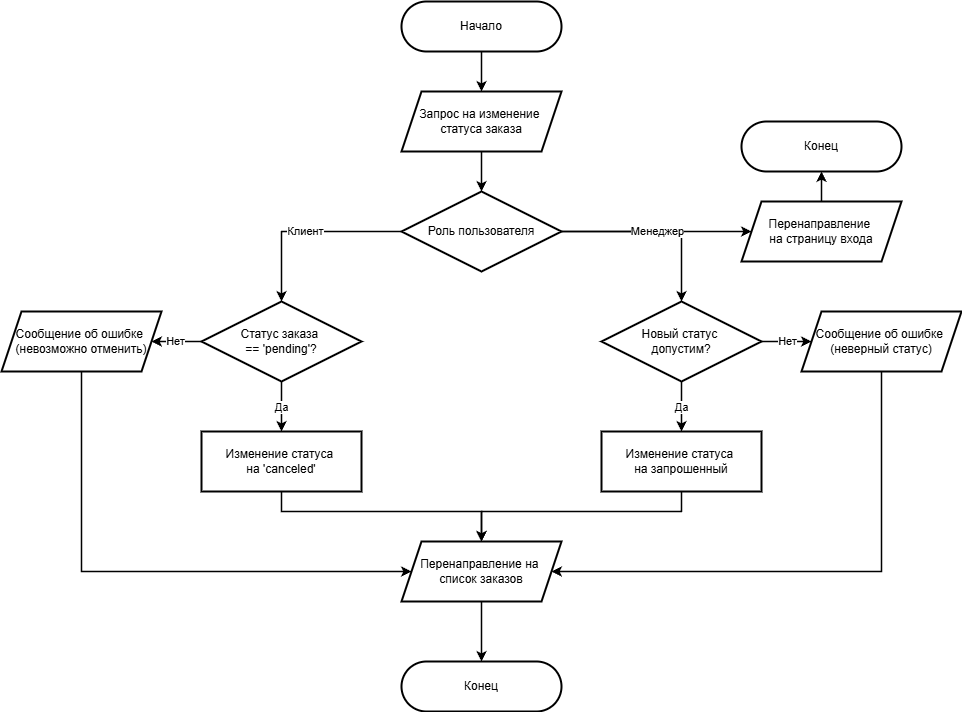

The diagram above was exported from draw.io. Its source (the exported page's mxGraphModel, read from the mxfile embedded in the PNG):
<mxGraphModel dx="1360" dy="1190" grid="1" gridSize="10" guides="1" tooltips="1" connect="1" arrows="1" fold="1" page="1" pageScale="1" pageWidth="1169" pageHeight="827" math="0" shadow="0">
  <root>
    <mxCell id="0" />
    <mxCell id="1" parent="0" />
    <mxCell id="start" parent="1" style="rounded=1;whiteSpace=wrap;html=1;arcSize=50;strokeWidth=2;" value="Начало" vertex="1">
      <mxGeometry height="50" width="160" x="500" y="40" as="geometry" />
    </mxCell>
    <mxCell id="input_req" parent="1" style="shape=parallelogram;perimeter=parallelogramPerimeter;whiteSpace=wrap;html=1;fixedSize=1;strokeWidth=2;" value="Запрос на изменение&amp;nbsp;&lt;br&gt;статуса заказа" vertex="1">
      <mxGeometry height="60" width="160" x="500" y="130" as="geometry" />
    </mxCell>
    <mxCell id="check_role" parent="1" style="rhombus;whiteSpace=wrap;html=1;strokeWidth=2;" value="Роль пользователя" vertex="1">
      <mxGeometry height="80" width="160" x="500" y="230" as="geometry" />
    </mxCell>
    <mxCell id="err_guest" parent="1" style="shape=parallelogram;perimeter=parallelogramPerimeter;whiteSpace=wrap;html=1;fixedSize=1;strokeWidth=2;" value="Перенаправление&amp;nbsp;&lt;br&gt;на страницу входа" vertex="1">
      <mxGeometry height="60" width="160" x="840" y="240" as="geometry" />
    </mxCell>
    <mxCell id="end_guest" parent="1" style="rounded=1;whiteSpace=wrap;html=1;arcSize=50;strokeWidth=2;" value="Конец" vertex="1">
      <mxGeometry height="50" width="160" x="840" y="160" as="geometry" />
    </mxCell>
    <mxCell id="client_check" parent="1" style="rhombus;whiteSpace=wrap;html=1;strokeWidth=2;" value="Статус заказа&amp;nbsp;&lt;br&gt;== 'pending'?" vertex="1">
      <mxGeometry height="80" width="160" x="300" y="340" as="geometry" />
    </mxCell>
    <mxCell id="client_err" parent="1" style="shape=parallelogram;perimeter=parallelogramPerimeter;whiteSpace=wrap;html=1;fixedSize=1;strokeWidth=2;" value="Сообщение об ошибке&amp;nbsp;&lt;br&gt;(невозможно отменить)" vertex="1">
      <mxGeometry height="60" width="160" x="100" y="350" as="geometry" />
    </mxCell>
    <mxCell id="client_ok" parent="1" style="rounded=0;whiteSpace=wrap;html=1;strokeWidth=2;" value="Изменение статуса&amp;nbsp;&lt;br&gt;на 'canceled'" vertex="1">
      <mxGeometry height="60" width="160" x="300" y="470" as="geometry" />
    </mxCell>
    <mxCell id="manager_check" parent="1" style="rhombus;whiteSpace=wrap;html=1;strokeWidth=2;" value="Новый статус&amp;nbsp;&lt;br&gt;допустим?" vertex="1">
      <mxGeometry height="80" width="160" x="700" y="340" as="geometry" />
    </mxCell>
    <mxCell id="manager_err" parent="1" style="shape=parallelogram;perimeter=parallelogramPerimeter;whiteSpace=wrap;html=1;fixedSize=1;strokeWidth=2;" value="Сообщение об ошибке&amp;nbsp;&lt;br&gt;(неверный статус)" vertex="1">
      <mxGeometry height="60" width="160" x="900" y="350" as="geometry" />
    </mxCell>
    <mxCell id="manager_ok" parent="1" style="rounded=0;whiteSpace=wrap;html=1;strokeWidth=2;" value="Изменение статуса&amp;nbsp;&lt;br&gt;на запрошенный" vertex="1">
      <mxGeometry height="60" width="160" x="700" y="470" as="geometry" />
    </mxCell>
    <mxCell id="redirect_list" parent="1" style="shape=parallelogram;perimeter=parallelogramPerimeter;whiteSpace=wrap;html=1;fixedSize=1;strokeWidth=2;" value="Перенаправление на&amp;nbsp;&lt;br&gt;список заказов" vertex="1">
      <mxGeometry height="60" width="160" x="500" y="580" as="geometry" />
    </mxCell>
    <mxCell id="end_main" parent="1" style="rounded=1;whiteSpace=wrap;html=1;arcSize=50;strokeWidth=2;" value="Конец" vertex="1">
      <mxGeometry height="50" width="160" x="500" y="700" as="geometry" />
    </mxCell>
    <mxCell id="e1" edge="1" parent="1" source="start" style="edgeStyle=orthogonalEdgeStyle;rounded=0;html=1;strokeWidth=1.5;" target="input_req">
      <mxGeometry relative="1" as="geometry" />
    </mxCell>
    <mxCell id="e2" edge="1" parent="1" source="input_req" style="edgeStyle=orthogonalEdgeStyle;rounded=0;html=1;strokeWidth=1.5;" target="check_role">
      <mxGeometry relative="1" as="geometry" />
    </mxCell>
    <mxCell id="e3" edge="1" parent="1" source="check_role" style="edgeStyle=orthogonalEdgeStyle;rounded=0;html=1;strokeWidth=1.5;" target="err_guest" value="Гость">
      <mxGeometry relative="1" as="geometry" />
    </mxCell>
    <mxCell id="e4" edge="1" parent="1" source="err_guest" style="edgeStyle=orthogonalEdgeStyle;rounded=0;html=1;strokeWidth=1.5;" target="end_guest">
      <mxGeometry relative="1" as="geometry" />
    </mxCell>
    <mxCell id="e5" edge="1" parent="1" source="check_role" style="edgeStyle=orthogonalEdgeStyle;rounded=0;html=1;strokeWidth=1.5;exitX=0;exitY=0.5;entryX=0.5;entryY=0;" target="client_check" value="Клиент">
      <mxGeometry relative="1" as="geometry" />
    </mxCell>
    <mxCell id="e6" edge="1" parent="1" source="client_check" style="edgeStyle=orthogonalEdgeStyle;rounded=0;html=1;strokeWidth=1.5;" target="client_err" value="Нет">
      <mxGeometry relative="1" as="geometry" />
    </mxCell>
    <mxCell id="e7" edge="1" parent="1" source="client_check" style="edgeStyle=orthogonalEdgeStyle;rounded=0;html=1;strokeWidth=1.5;" target="client_ok" value="Да">
      <mxGeometry relative="1" as="geometry" />
    </mxCell>
    <mxCell id="e8" edge="1" parent="1" source="check_role" style="edgeStyle=orthogonalEdgeStyle;rounded=0;html=1;strokeWidth=1.5;exitX=1;exitY=0.5;entryX=0.5;entryY=0;" target="manager_check" value="Менеджер">
      <mxGeometry relative="1" as="geometry" />
    </mxCell>
    <mxCell id="e9" edge="1" parent="1" source="manager_check" style="edgeStyle=orthogonalEdgeStyle;rounded=0;html=1;strokeWidth=1.5;" target="manager_err" value="Нет">
      <mxGeometry relative="1" as="geometry" />
    </mxCell>
    <mxCell id="e10" edge="1" parent="1" source="manager_check" style="edgeStyle=orthogonalEdgeStyle;rounded=0;html=1;strokeWidth=1.5;" target="manager_ok" value="Да">
      <mxGeometry relative="1" as="geometry" />
    </mxCell>
    <mxCell id="e11" edge="1" parent="1" source="client_err" style="edgeStyle=orthogonalEdgeStyle;rounded=0;html=1;strokeWidth=1.5;entryX=0;entryY=0.5;" target="redirect_list">
      <mxGeometry relative="1" as="geometry">
        <Array as="points">
          <mxPoint x="180" y="610" />
        </Array>
      </mxGeometry>
    </mxCell>
    <mxCell id="e12" edge="1" parent="1" source="client_ok" style="edgeStyle=orthogonalEdgeStyle;rounded=0;html=1;strokeWidth=1.5;entryX=0.5;entryY=0;" target="redirect_list">
      <mxGeometry relative="1" as="geometry">
        <Array as="points">
          <mxPoint x="380" y="550" />
          <mxPoint x="580" y="550" />
        </Array>
      </mxGeometry>
    </mxCell>
    <mxCell id="e13" edge="1" parent="1" source="manager_err" style="edgeStyle=orthogonalEdgeStyle;rounded=0;html=1;strokeWidth=1.5;entryX=1;entryY=0.5;" target="redirect_list">
      <mxGeometry relative="1" as="geometry">
        <Array as="points">
          <mxPoint x="980" y="610" />
        </Array>
      </mxGeometry>
    </mxCell>
    <mxCell id="e14" edge="1" parent="1" source="manager_ok" style="edgeStyle=orthogonalEdgeStyle;rounded=0;html=1;strokeWidth=1.5;entryX=0.5;entryY=0;" target="redirect_list">
      <mxGeometry relative="1" as="geometry">
        <Array as="points">
          <mxPoint x="780" y="550" />
          <mxPoint x="580" y="550" />
        </Array>
      </mxGeometry>
    </mxCell>
    <mxCell id="e15" edge="1" parent="1" source="redirect_list" style="edgeStyle=orthogonalEdgeStyle;rounded=0;html=1;strokeWidth=1.5;" target="end_main">
      <mxGeometry relative="1" as="geometry" />
    </mxCell>
  </root>
</mxGraphModel>